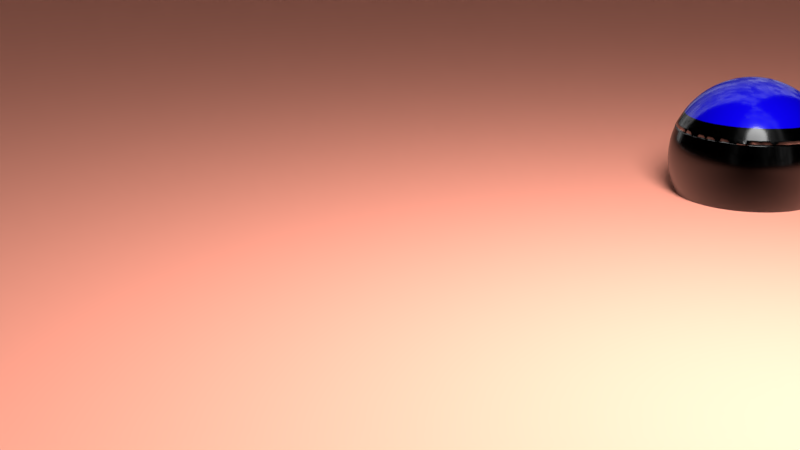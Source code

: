 # Source: drink_glass.blend  (saved by Blender 2.79.0; exported with 4.5.12 LTS)
import bpy
from mathutils import Matrix  # noqa: F401  (used for matrix-valued properties, if any)

bpy.ops.wm.read_factory_settings(use_empty=True)
scene = bpy.context.scene
scene.name = 'Scene'

# ---- collections
col_collection_1 = bpy.data.collections.new('Collection 1'); scene.collection.children.link(col_collection_1)

# ---- materials (node trees are filled in below, after node groups)
mat_material_001 = bpy.data.materials.new('Material.001')
mat_material_001.alpha_threshold = 0.0
mat_material_001.roughness = 0.5
mat_glass = bpy.data.materials.new('glass')
mat_glass.alpha_threshold = 0.0
mat_glass.roughness = 0.5
mat_wine = bpy.data.materials.new('wine')
mat_wine.alpha_threshold = 0.0
mat_wine.roughness = 0.5

# ---- material node trees
mat_material_001.use_nodes = True; mat_material_001.node_tree.nodes.clear()
_N = mat_material_001.node_tree.nodes; _L = mat_material_001.node_tree.links
n0 = _N.new('ShaderNodeOutputMaterial'); n0.name = 'Material Output'; n0.location = (300, 300)
n1 = _N.new('ShaderNodeBsdfDiffuse'); n1.name = 'Diffuse BSDF'; n1.location = (10, 300)
n1.inputs[0].default_value = (0.9216, 0.3392, 0.2437, 1.0)
_L.new(n1.outputs[0], n0.inputs[0])
n0.is_active_output = True
mat_glass.use_nodes = True; mat_glass.node_tree.nodes.clear()
_N = mat_glass.node_tree.nodes; _L = mat_glass.node_tree.links
n0 = _N.new('ShaderNodeOutputMaterial'); n0.name = 'Material Output'; n0.location = (626, 419)
n1 = _N.new('ShaderNodeBsdfDiffuse'); n1.name = 'Diffuse BSDF'; n1.location = (-348, 188)
n1.inputs[0].default_value = (0.0, 0.0, 0.0, 1.0)
n2 = _N.new('ShaderNodeMixShader'); n2.name = 'Mix Shader'; n2.location = (-91, 205)
n3 = _N.new('ShaderNodeBsdfAnisotropic'); n3.name = 'Glossy BSDF'; n3.location = (-348, 67)
n3.distribution = 'GGX'
n3.inputs[1].default_value = 0.1414
n4 = _N.new('ShaderNodeLayerWeight'); n4.name = 'Layer Weight'; n4.location = (-340, 321)
n4.inputs[0].default_value = 0.15
n5 = _N.new('ShaderNodeMixShader'); n5.name = 'Mix Shader.001'; n5.location = (406, 415)
n5.inputs[0].default_value = 0.0
n6 = _N.new('ShaderNodeBsdfGlass'); n6.name = 'Glass BSDF'; n6.location = (295, 193)
n6.distribution = 'BECKMANN'
n6.inputs[1].default_value = 0.1
n6.inputs[2].default_value = 1.45
_L.new(n1.outputs[0], n2.inputs[1])
_L.new(n2.outputs[0], n5.inputs[1])
_L.new(n3.outputs[0], n2.inputs[2])
_L.new(n4.outputs[1], n2.inputs[0])
_L.new(n5.outputs[0], n0.inputs[0])
_L.new(n6.outputs[0], n5.inputs[2])
n0.is_active_output = True
mat_wine.use_nodes = True; mat_wine.node_tree.nodes.clear()
_N = mat_wine.node_tree.nodes; _L = mat_wine.node_tree.links
n0 = _N.new('ShaderNodeOutputMaterial'); n0.name = 'Material Output'; n0.location = (626, 419)
n1 = _N.new('ShaderNodeBsdfDiffuse'); n1.name = 'Diffuse BSDF'; n1.location = (-348, 188)
n1.inputs[0].default_value = (0.001518, 0.0, 0.4508, 1.0)
n2 = _N.new('ShaderNodeMixShader'); n2.name = 'Mix Shader'; n2.location = (-91, 205)
n3 = _N.new('ShaderNodeBsdfAnisotropic'); n3.name = 'Glossy BSDF'; n3.location = (-348, 67)
n3.distribution = 'GGX'
n3.inputs[1].default_value = 0.1414
n4 = _N.new('ShaderNodeLayerWeight'); n4.name = 'Layer Weight'; n4.location = (-340, 321)
n4.inputs[0].default_value = 0.15
n5 = _N.new('ShaderNodeBsdfGlass'); n5.name = 'Glass BSDF'; n5.location = (295, 193)
n5.distribution = 'BECKMANN'
n5.inputs[0].default_value = (0.001518, 0.0, 0.4508, 1.0)
n5.inputs[1].default_value = 0.1
n5.inputs[2].default_value = 1.45
n6 = _N.new('ShaderNodeMixShader'); n6.name = 'Mix Shader.001'; n6.location = (406, 415)
n6.inputs[0].default_value = 0.0
_L.new(n1.outputs[0], n2.inputs[1])
_L.new(n2.outputs[0], n6.inputs[1])
_L.new(n3.outputs[0], n2.inputs[2])
_L.new(n4.outputs[1], n2.inputs[0])
_L.new(n6.outputs[0], n0.inputs[0])
_L.new(n5.outputs[0], n6.inputs[2])
n0.is_active_output = True

# ---- world
world_world = bpy.data.worlds.new('World'); scene.world = world_world
world_world.use_nodes = True; world_world.node_tree.nodes.clear()
_N = world_world.node_tree.nodes; _L = world_world.node_tree.links
n0 = _N.new('ShaderNodeOutputWorld'); n0.name = 'World Output'; n0.location = (300, 300)
n1 = _N.new('ShaderNodeBackground'); n1.name = 'Background'; n1.location = (10, 300)
n2 = _N.new('ShaderNodeTexChecker'); n2.name = 'Checker Texture'; n2.location = (-180, 300)
n2.inputs[2].default_value = (0.0, 0.0, 0.0, 1.0)
n2.inputs[3].default_value = 1.0
n3 = _N.new('ShaderNodeTexBrick'); n3.name = 'Brick Texture'; n3.location = (-380, 200)
n3.inputs[2].default_value = (0.0, 0.0, 0.0, 1.0)
_L.new(n1.outputs[0], n0.inputs[0])
_L.new(n2.outputs[0], n1.inputs[0])
_L.new(n3.outputs[0], n2.inputs[1])
n0.is_active_output = True
world_world.color = (0.05088, 0.05088, 0.05088)
world_world.use_sun_shadow = False
world_world.sun_shadow_jitter_overblur = 0.0
world_world.cycles.sampling_method = 'MANUAL'

# ---- cameras
cam_camera = bpy.data.cameras.new('Camera')
cam_camera.clip_end = 100.0
cam_camera.sensor_width = 32.0
cam_camera.sensor_height = 18.0
cam_camera.ortho_scale = 7.314
cam_camera.dof.focus_distance = 0.0

# ---- lights
light_lamp = bpy.data.lights.new('Lamp', 'POINT')
light_lamp.transmission_factor = 0.0
light_lamp.cutoff_distance = 30.0
light_lamp.energy = 5000.0
light_lamp.shadow_buffer_clip_start = 1.001
light_lamp.shadow_soft_size = 2.0
light_lamp.shadow_maximum_resolution = 0.006
light_lamp.use_absolute_resolution = True

# ---- meshes
me_plane = bpy.data.meshes.new('Plane')
me_plane.from_pydata([(-1.0, -1.0, 0.0), (1.0, -1.0, 0.0), (-1.0, 1.0, 0.0), (1.0, 1.0, 0.0)], [], [(0, 1, 3, 2)])
me_plane.materials.append(mat_material_001)
me_plane.use_remesh_preserve_volume = False
me_plane.use_remesh_preserve_attributes = False
me_plane.use_mirror_vertex_groups = False
me_plane.update()
me_sphere = bpy.data.meshes.new('Sphere')
me_sphere.from_pydata([(0.0, 0.1951, 0.9808), (0.0, 0.3827, 0.9239), (0.0, 0.5556, 0.8315), (0.0, 0.7071, 0.7071), (0.0, 0.8315, 0.5556), (0.0, 0.9239, 0.3827), (0.0, 0.9808, 0.1951), (0.0, 1.0, 7.55e-08), (0.0, 0.9808, -0.1951), (0.0, 0.5556, -0.8315), (0.03806, 0.1913, 0.9808), (0.07466, 0.3753, 0.9239), (0.1084, 0.5449, 0.8315), (0.1379, 0.6935, 0.7071), (0.1622, 0.8155, 0.5556), (0.1802, 0.9061, 0.3827), (0.1913, 0.9619, 0.1951), (0.1951, 0.9808, 7.55e-08), (0.1913, 0.9619, -0.1951), (0.1802, 0.9061, -0.3827), (0.1622, 0.8155, -0.5556), (0.1379, 0.6935, -0.7071), (0.1084, 0.5449, -0.8315), (0.07466, 0.3753, -0.9239), (0.03806, 0.1913, -0.9808), (0.07466, 0.1802, 0.9808), (0.1464, 0.3536, 0.9239), (0.2126, 0.5133, 0.8315), (0.2706, 0.6533, 0.7071), (0.3182, 0.7682, 0.5556), (0.3536, 0.8536, 0.3827), (0.3753, 0.9061, 0.1951), (0.3827, 0.9239, 7.55e-08), (0.3753, 0.9061, -0.1951), (0.3536, 0.8536, -0.3827), (0.3182, 0.7682, -0.5556), (0.2706, 0.6533, -0.7071), (0.2126, 0.5133, -0.8315), (0.1464, 0.3536, -0.9239), (0.07466, 0.1802, -0.9808), (0.1084, 0.1622, 0.9808), (0.2126, 0.3182, 0.9239), (0.3087, 0.4619, 0.8315), (0.3928, 0.5879, 0.7071), (0.4619, 0.6913, 0.5556), (0.5133, 0.7682, 0.3827), (0.5449, 0.8155, 0.1951), (0.5556, 0.8315, 7.55e-08), (0.5449, 0.8155, -0.1951), (0.5133, 0.7682, -0.3827), (0.4619, 0.6913, -0.5556), (0.3928, 0.5879, -0.7071), (0.3087, 0.4619, -0.8315), (0.2126, 0.3182, -0.9239), (0.1084, 0.1622, -0.9808), (0.1379, 0.1379, 0.9808), (0.2706, 0.2706, 0.9239), (0.3928, 0.3928, 0.8315), (0.5, 0.5, 0.7071), (0.5879, 0.5879, 0.5556), (0.6533, 0.6533, 0.3827), (0.6935, 0.6935, 0.1951), (0.7071, 0.7071, 7.55e-08), (0.6935, 0.6935, -0.1951), (0.6533, 0.6533, -0.3827), (0.5879, 0.5879, -0.5556), (0.5, 0.5, -0.7071), (0.3928, 0.3928, -0.8315), (0.2706, 0.2706, -0.9239), (0.1379, 0.1379, -0.9808), (0.1622, 0.1084, 0.9808), (0.3182, 0.2126, 0.9239), (0.4619, 0.3087, 0.8315), (0.5879, 0.3928, 0.7071), (0.6913, 0.4619, 0.5556), (0.7682, 0.5133, 0.3827), (0.8155, 0.5449, 0.1951), (0.8315, 0.5556, 7.55e-08), (0.8155, 0.5449, -0.1951), (0.7682, 0.5133, -0.3827), (0.6913, 0.4619, -0.5556), (0.5879, 0.3928, -0.7071), (0.4619, 0.3087, -0.8315), (0.3182, 0.2126, -0.9239), (0.1622, 0.1084, -0.9808), (0.1802, 0.07466, 0.9808), (0.3536, 0.1464, 0.9239), (0.5133, 0.2126, 0.8315), (0.6533, 0.2706, 0.7071), (0.7682, 0.3182, 0.5556), (0.8536, 0.3536, 0.3827), (0.9061, 0.3753, 0.1951), (0.9239, 0.3827, 7.55e-08), (0.9061, 0.3753, -0.1951), (0.8536, 0.3536, -0.3827), (0.7682, 0.3182, -0.5556), (0.6533, 0.2706, -0.7071), (0.5133, 0.2126, -0.8315), (0.3536, 0.1464, -0.9239), (0.1802, 0.07466, -0.9808), (0.1913, 0.03806, 0.9808), (0.3753, 0.07466, 0.9239), (0.5449, 0.1084, 0.8315), (0.6935, 0.1379, 0.7071), (0.8155, 0.1622, 0.5556), (0.9061, 0.1802, 0.3827), (0.9619, 0.1913, 0.1951), (0.9808, 0.1951, 7.55e-08), (0.9619, 0.1913, -0.1951), (0.9061, 0.1802, -0.3827), (0.8155, 0.1622, -0.5556), (0.6935, 0.1379, -0.7071), (0.5449, 0.1084, -0.8315), (0.3753, 0.07466, -0.9239), (0.1913, 0.03806, -0.9808), (0.1951, -3.266e-07, 0.9808), (0.3827, -3.192e-07, 0.9239), (0.5556, -3.117e-07, 0.8315), (0.7071, -3.192e-07, 0.7071), (0.8315, -3.341e-07, 0.5556), (0.9239, -2.745e-07, 0.3827), (0.9808, -3.937e-07, 0.1951), (1.0, -3.788e-07, 7.55e-08), (0.9808, -3.937e-07, -0.1951), (0.9239, -2.298e-07, -0.3827), (0.8315, -3.341e-07, -0.5556), (0.7071, -3.192e-07, -0.7071), (0.5556, -3.415e-07, -0.8315), (0.3827, -3.043e-07, -0.9239), (0.1951, -3.08e-07, -0.9808), (0.1913, -0.03806, 0.9808), (0.3753, -0.07466, 0.9239), (0.5449, -0.1084, 0.8315), (0.6935, -0.138, 0.7071), (0.8155, -0.1622, 0.5556), (0.9061, -0.1802, 0.3827), (0.9619, -0.1913, 0.1951), (0.9808, -0.1951, 7.55e-08), (0.9619, -0.1913, -0.1951), (0.9061, -0.1802, -0.3827), (0.8155, -0.1622, -0.5556), (0.6935, -0.138, -0.7071), (0.5449, -0.1084, -0.8315), (0.3753, -0.07466, -0.9239), (0.1913, -0.03806, -0.9808), (0.1802, -0.07466, 0.9808), (0.3536, -0.1464, 0.9239), (0.5133, -0.2126, 0.8315), (0.6533, -0.2706, 0.7071), (0.7682, -0.3182, 0.5556), (0.8536, -0.3536, 0.3827), (0.9061, -0.3753, 0.1951), (0.9239, -0.3827, 7.55e-08), (0.9061, -0.3753, -0.1951), (0.8536, -0.3536, -0.3827), (0.7682, -0.3182, -0.5556), (0.6533, -0.2706, -0.7071), (0.5133, -0.2126, -0.8315), (0.3536, -0.1464, -0.9239), (0.1802, -0.07466, -0.9808), (0.1622, -0.1084, 0.9808), (0.3182, -0.2126, 0.9239), (0.4619, -0.3087, 0.8315), (0.5879, -0.3928, 0.7071), (0.6913, -0.4619, 0.5556), (0.7682, -0.5133, 0.3827), (0.8155, -0.5449, 0.1951), (0.8315, -0.5556, 7.55e-08), (0.8155, -0.5449, -0.1951), (0.7682, -0.5133, -0.3827), (0.6913, -0.4619, -0.5556), (0.5879, -0.3928, -0.7071), (0.4619, -0.3087, -0.8315), (0.3182, -0.2126, -0.9239), (0.1622, -0.1084, -0.9808), (0.1379, -0.138, 0.9808), (0.2706, -0.2706, 0.9239), (0.3928, -0.3928, 0.8315), (0.5, -0.5, 0.7071), (0.5879, -0.5879, 0.5556), (0.6533, -0.6533, 0.3827), (0.6935, -0.6935, 0.1951), (0.7071, -0.7071, 7.55e-08), (0.6935, -0.6935, -0.1951), (0.6533, -0.6533, -0.3827), (0.5879, -0.5879, -0.5556), (0.5, -0.5, -0.7071), (0.3928, -0.3928, -0.8315), (0.2706, -0.2706, -0.9239), (0.1379, -0.138, -0.9808), (0.1084, -0.1622, 0.9808), (0.2126, -0.3182, 0.9239), (0.3087, -0.4619, 0.8315), (0.3928, -0.5879, 0.7071), (0.4619, -0.6913, 0.5556), (0.5133, -0.7682, 0.3827), (0.5449, -0.8155, 0.1951), (0.5556, -0.8315, 7.55e-08), (0.5449, -0.8155, -0.1951), (0.5133, -0.7682, -0.3827), (0.4619, -0.6913, -0.5556), (0.3928, -0.5879, -0.7071), (0.3087, -0.4619, -0.8315), (0.2126, -0.3182, -0.9239), (0.1084, -0.1622, -0.9808), (0.03806, 0.1913, -0.9808), (0.07466, -0.1802, 0.9808), (0.1464, -0.3536, 0.9239), (0.2126, -0.5133, 0.8315), (0.2706, -0.6533, 0.7071), (0.3182, -0.7682, 0.5556), (0.3536, -0.8536, 0.3827), (0.3753, -0.9061, 0.1951), (0.3827, -0.9239, 7.55e-08), (0.3753, -0.9061, -0.1951), (0.3536, -0.8536, -0.3827), (0.3182, -0.7682, -0.5556), (0.2706, -0.6533, -0.7071), (0.2126, -0.5133, -0.8315), (0.1464, -0.3536, -0.9239), (0.07466, -0.1802, -0.9808), (0.03806, -0.1913, 0.9808), (0.07466, -0.3753, 0.9239), (0.1084, -0.5449, 0.8315), (0.1379, -0.6935, 0.7071), (0.1622, -0.8155, 0.5556), (0.1802, -0.9061, 0.3827), (0.1913, -0.9619, 0.1951), (0.1951, -0.9808, 7.55e-08), (0.1913, -0.9619, -0.1951), (0.1802, -0.9061, -0.3827), (0.1622, -0.8155, -0.5556), (0.1379, -0.6935, -0.7071), (0.1084, -0.5449, -0.8315), (0.07466, -0.3753, -0.9239), (0.03806, -0.1913, -0.9808), (-7.212e-09, -0.1951, 0.9808), (4.122e-08, -0.3827, 0.9239), (2.632e-08, -0.5556, 0.8315), (-2.584e-08, -0.7071, 0.7071), (-8.544e-08, -0.8315, 0.5556), (6.357e-08, -0.9239, 0.3827), (-8.544e-08, -0.9808, 0.1951), (-1.003e-07, -1.0, 7.55e-08), (-8.544e-08, -0.9808, -0.1951), (6.357e-08, -0.9239, -0.3827), (-8.544e-08, -0.8315, -0.5556), (-2.584e-08, -0.7071, -0.7071), (-1.094e-08, -0.5556, -0.8315), (3.964e-09, -0.3827, -0.9239), (3.964e-09, -0.1951, -0.9808), (-0.03806, -0.1913, 0.9808), (-0.07466, -0.3753, 0.9239), (-0.1084, -0.5449, 0.8315), (-0.1379, -0.6935, 0.7071), (-0.1622, -0.8155, 0.5556), (-0.1802, -0.9061, 0.3827), (-0.1913, -0.9619, 0.1951), (-0.1951, -0.9808, 7.55e-08), (-0.1913, -0.9619, -0.1951), (-0.1802, -0.9061, -0.3827), (-0.1622, -0.8155, -0.5556), (-0.1379, -0.6935, -0.7071), (-0.1084, -0.5449, -0.8315), (-0.07466, -0.3753, -0.9239), (-0.03806, -0.1913, -0.9808), (-0.07466, -0.1802, 0.9808), (-0.1464, -0.3536, 0.9239), (-0.2126, -0.5133, 0.8315), (-0.2706, -0.6533, 0.7071), (-0.3182, -0.7682, 0.5556), (-0.3536, -0.8536, 0.3827), (-0.3753, -0.9061, 0.1951), (-0.3827, -0.9239, 7.55e-08), (-0.3753, -0.9061, -0.1951), (-0.3536, -0.8536, -0.3827), (-0.3182, -0.7682, -0.5556), (-0.2706, -0.6533, -0.7071), (-0.2126, -0.5133, -0.8315), (-0.1464, -0.3536, -0.9239), (-0.07466, -0.1802, -0.9808), (-0.1084, -0.1622, 0.9808), (-0.2126, -0.3182, 0.9239), (-0.3087, -0.4619, 0.8315), (-0.3928, -0.5879, 0.7071), (-0.4619, -0.6913, 0.5556), (-0.5133, -0.7682, 0.3827), (-0.5449, -0.8155, 0.1951), (-0.5556, -0.8315, 7.55e-08), (-0.5449, -0.8155, -0.1951), (-0.5133, -0.7682, -0.3827), (-0.4619, -0.6913, -0.5556), (-0.3928, -0.5879, -0.7071), (-0.3087, -0.4619, -0.8315), (-0.2126, -0.3182, -0.9239), (-0.1084, -0.1622, -0.9808), (-2.304e-07, -5.562e-07, 1.0), (-0.1379, -0.138, 0.9808), (-0.2706, -0.2706, 0.9239), (-0.3928, -0.3928, 0.8315), (-0.5, -0.5, 0.7071), (-0.5879, -0.5879, 0.5556), (-0.6533, -0.6533, 0.3827), (-0.6935, -0.6935, 0.1951), (-0.7071, -0.7071, 7.55e-08), (-0.6935, -0.6935, -0.1951), (-0.6533, -0.6533, -0.3827), (-0.5879, -0.5879, -0.5556), (-0.5, -0.5, -0.7071), (-0.3928, -0.3928, -0.8315), (-0.2706, -0.2706, -0.9239), (-0.1379, -0.1379, -0.9808), (-0.1622, -0.1084, 0.9808), (-0.3182, -0.2126, 0.9239), (-0.4619, -0.3087, 0.8315), (-0.5879, -0.3928, 0.7071), (-0.6913, -0.4619, 0.5556), (-0.7682, -0.5133, 0.3827), (-0.8155, -0.5449, 0.1951), (-0.8315, -0.5556, 7.55e-08), (-0.8155, -0.5449, -0.1951), (-0.7682, -0.5133, -0.3827), (-0.6913, -0.4619, -0.5556), (-0.5879, -0.3928, -0.7071), (-0.4619, -0.3087, -0.8315), (-0.3182, -0.2126, -0.9239), (-0.1622, -0.1084, -0.9808), (-0.1802, -0.07466, 0.9808), (-0.3536, -0.1464, 0.9239), (-0.5133, -0.2126, 0.8315), (-0.6533, -0.2706, 0.7071), (-0.7682, -0.3182, 0.5556), (-0.8536, -0.3536, 0.3827), (-0.9061, -0.3753, 0.1951), (-0.9239, -0.3827, 7.55e-08), (-0.9061, -0.3753, -0.1951), (-0.8536, -0.3536, -0.3827), (-0.7682, -0.3182, -0.5556), (-0.6533, -0.2706, -0.7071), (-0.5133, -0.2126, -0.8315), (-0.3536, -0.1464, -0.9239), (-0.1802, -0.07466, -0.9808), (-0.1913, -0.03806, 0.9808), (-0.3753, -0.07466, 0.9239), (-0.5449, -0.1084, 0.8315), (-0.6935, -0.1379, 0.7071), (-0.8155, -0.1622, 0.5556), (-0.9061, -0.1802, 0.3827), (-0.9619, -0.1913, 0.1951), (-0.9808, -0.1951, 7.55e-08), (-0.9619, -0.1913, -0.1951), (-0.9061, -0.1802, -0.3827), (-0.8155, -0.1622, -0.5556), (-0.6935, -0.1379, -0.7071), (-0.5449, -0.1084, -0.8315), (-0.3753, -0.07466, -0.9239), (-0.1913, -0.03806, -0.9808), (-0.1951, -3.117e-07, 0.9808), (-0.3827, -2.819e-07, 0.9239), (-0.5556, -2.819e-07, 0.8315), (-0.7071, -1.851e-07, 0.7071), (-0.8315, -1.404e-07, 0.5556), (-0.9239, -3.192e-07, 0.3827), (-0.9808, -9.567e-08, 0.1951), (-1.0, -1.404e-07, 7.55e-08), (-0.9808, -9.567e-08, -0.1951), (-0.9239, -3.192e-07, -0.3827), (-0.8315, -1.404e-07, -0.5556), (-0.7071, -1.851e-07, -0.7071), (-0.5556, -2.596e-07, -0.8315), (-0.3827, -2.521e-07, -0.9239), (-0.1951, -3.155e-07, -0.9808), (-0.1913, 0.03806, 0.9808), (-0.3753, 0.07466, 0.9239), (-0.5449, 0.1084, 0.8315), (-0.6935, 0.1379, 0.7071), (-0.8155, 0.1622, 0.5556), (-0.9061, 0.1802, 0.3827), (-0.9619, 0.1913, 0.1951), (-0.9808, 0.1951, 7.55e-08), (-0.9619, 0.1913, -0.1951), (-0.9061, 0.1802, -0.3827), (-0.8155, 0.1622, -0.5556), (-0.6935, 0.1379, -0.7071), (-0.5449, 0.1084, -0.8315), (-0.3753, 0.07466, -0.9239), (-0.1913, 0.03806, -0.9808), (-0.1802, 0.07466, 0.9808), (-0.3536, 0.1464, 0.9239), (-0.5133, 0.2126, 0.8315), (-0.6533, 0.2706, 0.7071), (-0.7682, 0.3182, 0.5556), (-0.8536, 0.3536, 0.3827), (-0.9061, 0.3753, 0.1951), (-0.9239, 0.3827, 7.55e-08), (-0.9061, 0.3753, -0.1951), (-0.8536, 0.3536, -0.3827), (-0.7682, 0.3182, -0.5556), (-0.6533, 0.2706, -0.7071), (-0.5133, 0.2126, -0.8315), (-0.3536, 0.1464, -0.9239), (-0.1802, 0.07466, -0.9808), (-0.1622, 0.1084, 0.9808), (-0.3182, 0.2126, 0.9239), (-0.4619, 0.3087, 0.8315), (-0.5879, 0.3928, 0.7071), (-0.6913, 0.4619, 0.5556), (-0.7682, 0.5133, 0.3827), (-0.8155, 0.5449, 0.1951), (-0.8315, 0.5556, 7.55e-08), (-0.8155, 0.5449, -0.1951), (-0.7682, 0.5133, -0.3827), (-0.6913, 0.4619, -0.5556), (-0.5879, 0.3928, -0.7071), (-0.4619, 0.3087, -0.8315), (-0.3182, 0.2126, -0.9239), (-0.1622, 0.1084, -0.9808), (-0.1379, 0.1379, 0.9808), (-0.2706, 0.2706, 0.9239), (-0.3928, 0.3928, 0.8315), (-0.5, 0.5, 0.7071), (-0.5879, 0.5879, 0.5556), (-0.6533, 0.6533, 0.3827), (-0.6935, 0.6935, 0.1951), (-0.7071, 0.7071, 7.55e-08), (-0.6935, 0.6935, -0.1951), (-0.6533, 0.6533, -0.3827), (-0.5879, 0.5879, -0.5556), (-0.5, 0.5, -0.7071), (-0.3928, 0.3928, -0.8315), (-0.2706, 0.2706, -0.9239), (-0.1379, 0.1379, -0.9808), (-0.1084, 0.1622, 0.9808), (-0.2126, 0.3182, 0.9239), (-0.3087, 0.4619, 0.8315), (-0.3928, 0.5879, 0.7071), (-0.4619, 0.6913, 0.5556), (-0.5133, 0.7682, 0.3827), (-0.5449, 0.8155, 0.1951), (-0.5556, 0.8315, 7.55e-08), (-0.5449, 0.8155, -0.1951), (-0.5133, 0.7682, -0.3827), (-0.4619, 0.6913, -0.5556), (-0.3928, 0.5879, -0.7071), (-0.3087, 0.4619, -0.8315), (-0.2126, 0.3182, -0.9239), (-0.1084, 0.1622, -0.9808), (-0.07466, 0.1802, 0.9808), (-0.1464, 0.3536, 0.9239), (-0.2126, 0.5133, 0.8315), (-0.2706, 0.6533, 0.7071), (-0.3182, 0.7682, 0.5556), (-0.3536, 0.8536, 0.3827), (-0.3753, 0.9061, 0.1951), (-0.3827, 0.9239, 7.55e-08), (-0.3753, 0.9061, -0.1951), (-0.3536, 0.8536, -0.3827), (-0.3182, 0.7682, -0.5556), (-0.2706, 0.6533, -0.7071), (-0.2126, 0.5133, -0.8315), (-0.1464, 0.3536, -0.9239), (-0.07466, 0.1802, -0.9808), (-0.03806, 0.1913, 0.9808), (-0.07466, 0.3753, 0.9239), (-0.1084, 0.5449, 0.8315), (-0.1379, 0.6935, 0.7071), (-0.1622, 0.8155, 0.5556), (-0.1802, 0.9061, 0.3827), (-0.1913, 0.9619, 0.1951), (-0.1951, 0.9808, 7.55e-08), (-0.1913, 0.9619, -0.1951), (-0.1802, 0.9061, -0.3827), (-0.1622, 0.8155, -0.5556), (-0.1379, 0.6935, -0.7071), (-0.1084, 0.5449, -0.8315), (-0.07466, 0.3753, -0.9239), (-0.03806, 0.1913, -0.9808), (6.357e-08, 0.9239, -0.3827), (2.722e-07, 0.8315, -0.5556), (1.53e-07, 0.7071, -0.7071), (7.847e-08, 0.3827, -0.9239), (1.514e-08, 0.1951, -0.9808), (0.03806, 0.1913, -0.9808), (0.07466, 0.1802, -0.9808), (0.1084, 0.1622, -0.9808), (0.1379, 0.1379, -0.9808), (0.1622, 0.1084, -0.9808), (0.1802, 0.07466, -0.9808), (0.1913, 0.03806, -0.9808), (0.1951, -3.08e-07, -0.9808), (0.1913, -0.03806, -0.9808), (0.1802, -0.07466, -0.9808), (0.1622, -0.1084, -0.9808), (0.1379, -0.138, -0.9808), (0.1084, -0.1622, -0.9808), (0.03806, 0.1913, -0.9808), (0.07466, -0.1802, -0.9808), (0.03806, -0.1913, -0.9808), (3.964e-09, -0.1951, -0.9808), (-0.03806, -0.1913, -0.9808), (-0.07466, -0.1802, -0.9808), (-0.1084, -0.1622, -0.9808), (-0.1379, -0.1379, -0.9808), (-0.1622, -0.1084, -0.9808), (-0.1802, -0.07466, -0.9808), (-0.1913, -0.03806, -0.9808), (-0.1951, -3.155e-07, -0.9808), (-0.1913, 0.03806, -0.9808), (-0.1802, 0.07466, -0.9808), (-0.1622, 0.1084, -0.9808), (-0.1379, 0.1379, -0.9808), (-0.1084, 0.1622, -0.9808), (-0.07466, 0.1802, -0.9808), (-0.03806, 0.1913, -0.9808), (1.514e-08, 0.1951, -0.9808), (0.07466, 0.1802, -0.9808), (0.1084, 0.1622, -0.9808), (0.1379, 0.1379, -0.9808), (0.1622, 0.1084, -0.9808), (0.1802, 0.07466, -0.9808), (0.1913, 0.03806, -0.9808), (0.1951, -3.08e-07, -0.9808), (0.1913, -0.03806, -0.9808), (0.1802, -0.07466, -0.9808), (0.1622, -0.1084, -0.9808), (0.1379, -0.138, -0.9808), (0.1084, -0.1622, -0.9808), (0.03806, 0.1913, -0.9808), (0.07466, -0.1802, -0.9808), (0.03806, -0.1913, -0.9808), (3.964e-09, -0.1951, -0.9808), (-0.03806, -0.1913, -0.9808), (-0.07466, -0.1802, -0.9808), (-0.1084, -0.1622, -0.9808), (-0.1379, -0.1379, -0.9808), (-0.1622, -0.1084, -0.9808), (-0.1802, -0.07466, -0.9808), (-0.1913, -0.03806, -0.9808), (-0.1951, -3.155e-07, -0.9808), (-0.1913, 0.03806, -0.9808), (-0.1802, 0.07466, -0.9808), (-0.1622, 0.1084, -0.9808), (-0.1379, 0.1379, -0.9808), (-0.1084, 0.1622, -0.9808), (-0.07466, 0.1802, -0.9808), (-0.03806, 0.1913, -0.9808), (1.514e-08, 0.1951, -0.9808), (0.07466, 0.1802, -0.9808), (0.1084, 0.1622, -0.9808), (0.1379, 0.1379, -0.9808), (0.1622, 0.1084, -0.9808), (0.1802, 0.07466, -0.9808), (0.1913, 0.03806, -0.9808), (0.1951, -3.08e-07, -0.9808), (0.1913, -0.03806, -0.9808), (0.1802, -0.07466, -0.9808), (0.1622, -0.1084, -0.9808), (0.1379, -0.138, -0.9808), (0.1084, -0.1622, -0.9808), (0.03806, 0.1913, -0.9808), (0.07466, -0.1802, -0.9808), (0.03806, -0.1913, -0.9808), (3.964e-09, -0.1951, -0.9808), (-0.03806, -0.1913, -0.9808), (-0.07466, -0.1802, -0.9808), (-0.1084, -0.1622, -0.9808), (-0.1379, -0.1379, -0.9808), (-0.1622, -0.1084, -0.9808), (-0.1802, -0.07466, -0.9808), (-0.1913, -0.03806, -0.9808), (-0.1951, -3.155e-07, -0.9808), (-0.1913, 0.03806, -0.9808), (-0.1802, 0.07466, -0.9808), (-0.1622, 0.1084, -0.9808), (-0.1379, 0.1379, -0.9808), (-0.1084, 0.1622, -0.9808), (-0.07466, 0.1802, -0.9808), (-0.03806, 0.1913, -0.9808), (1.514e-08, 0.1951, -0.9808), (0.07466, 0.1802, -0.9808), (0.1084, 0.1622, -0.9808), (0.1379, 0.1379, -0.9808), (0.1622, 0.1084, -0.9808), (0.1802, 0.07466, -0.9808), (0.1913, 0.03806, -0.9808), (0.1951, -3.08e-07, -0.9808), (0.1913, -0.03806, -0.9808), (0.1802, -0.07466, -0.9808), (0.1622, -0.1084, -0.9808), (0.1379, -0.138, -0.9808), (0.1084, -0.1622, -0.9808), (0.03806, 0.1913, -0.9808), (0.07466, -0.1802, -0.9808), (0.03806, -0.1913, -0.9808), (3.964e-09, -0.1951, -0.9808), (-0.03806, -0.1913, -0.9808), (-0.07466, -0.1802, -0.9808), (-0.1084, -0.1622, -0.9808), (-0.1379, -0.1379, -0.9808), (-0.1622, -0.1084, -0.9808), (-0.1802, -0.07466, -0.9808), (-0.1913, -0.03806, -0.9808), (-0.1951, -3.155e-07, -0.9808), (-0.1913, 0.03806, -0.9808), (-0.1802, 0.07466, -0.9808), (-0.1622, 0.1084, -0.9808), (-0.1379, 0.1379, -0.9808), (-0.1084, 0.1622, -0.9808), (-0.07466, 0.1802, -0.9808), (-0.03806, 0.1913, -0.9808), (1.514e-08, 0.1951, -0.9808), (0.07466, 0.1802, -0.9808), (0.1084, 0.1622, -0.9808), (0.1379, 0.1379, -0.9808), (0.1622, 0.1084, -0.9808), (0.1802, 0.07466, -0.9808), (0.1913, 0.03806, -0.9808), (0.1951, -3.08e-07, -0.9808), (0.1913, -0.03806, -0.9808), (0.1802, -0.07466, -0.9808), (0.1622, -0.1084, -0.9808), (0.1379, -0.138, -0.9808), (0.1084, -0.1622, -0.9808), (0.03806, 0.1913, -0.9808), (0.07466, -0.1802, -0.9808), (0.03806, -0.1913, -0.9808), (3.964e-09, -0.1951, -0.9808), (-0.03806, -0.1913, -0.9808), (-0.07466, -0.1802, -0.9808), (-0.1084, -0.1622, -0.9808), (-0.1379, -0.1379, -0.9808), (-0.1622, -0.1084, -0.9808), (-0.1802, -0.07466, -0.9808), (-0.1913, -0.03806, -0.9808), (-0.1951, -3.155e-07, -0.9808), (-0.1913, 0.03806, -0.9808), (-0.1802, 0.07466, -0.9808), (-0.1622, 0.1084, -0.9808), (-0.1379, 0.1379, -0.9808), (-0.1084, 0.1622, -0.9808), (-0.07466, 0.1802, -0.9808), (-0.03806, 0.1913, -0.9808), (1.514e-08, 0.1951, -0.9808), (0.07466, 0.1802, -0.9808), (0.1084, 0.1622, -0.9808), (0.1379, 0.1379, -0.9808), (0.1622, 0.1084, -0.9808), (0.1802, 0.07466, -0.9808), (0.1913, 0.03806, -0.9808), (0.1951, -3.08e-07, -0.9808), (0.1913, -0.03806, -0.9808), (0.1802, -0.07466, -0.9808), (0.1622, -0.1084, -0.9808), (0.1379, -0.138, -0.9808), (0.1084, -0.1622, -0.9808), (0.0, 0.9239, 0.3827), (0.07466, -0.1802, -0.9808), (0.03806, -0.1913, -0.9808), (3.964e-09, -0.1951, -0.9808), (-0.03806, -0.1913, -0.9808), (-0.07466, -0.1802, -0.9808), (-0.1084, -0.1622, -0.9808), (-0.1379, -0.1379, -0.9808), (-0.1622, -0.1084, -0.9808), (-0.1802, -0.07466, -0.9808), (-0.1913, -0.03806, -0.9808), (-0.1951, -3.155e-07, -0.9808), (-0.1913, 0.03806, -0.9808), (-0.1802, 0.07466, -0.9808), (-0.1622, 0.1084, -0.9808), (-0.1379, 0.1379, -0.9808), (-0.1084, 0.1622, -0.9808), (-0.07466, 0.1802, -0.9808), (-0.03806, 0.1913, -0.9808), (1.514e-08, 0.1951, -0.9808), (0.07466, 0.1802, -0.9808), (0.1084, 0.1622, -0.9808), (0.1379, 0.1379, -0.9808), (0.1622, 0.1084, -0.9808), (0.1802, 0.07466, -0.9808), (0.1913, 0.03806, -0.9808), (0.1951, -3.08e-07, -0.9808), (0.1913, -0.03806, -0.9808), (0.1802, -0.07466, -0.9808), (0.1622, -0.1084, -0.9808), (0.1379, -0.138, -0.9808), (0.1084, -0.1622, -0.9808), (0.0, -3.258e-07, -1.0), (0.07466, -0.1802, -0.9808), (0.03806, -0.1913, -0.9808), (3.964e-09, -0.1951, -0.9808), (-0.03806, -0.1913, -0.9808), (-0.07466, -0.1802, -0.9808), (-0.1084, -0.1622, -0.9808), (-0.1379, -0.1379, -0.9808), (-0.1622, -0.1084, -0.9808), (-0.1802, -0.07466, -0.9808), (-0.1913, -0.03806, -0.9808), (-0.1951, -3.155e-07, -0.9808), (-0.1913, 0.03806, -0.9808), (-0.1802, 0.07466, -0.9808), (-0.1622, 0.1084, -0.9808), (-0.1379, 0.1379, -0.9808), (-0.1084, 0.1622, -0.9808), (-0.07466, 0.1802, -0.9808), (-0.03806, 0.1913, -0.9808), (1.514e-08, 0.1951, -0.9808), (0.1802, 0.9061, 0.3827), (0.3536, 0.8536, 0.3827), (0.5133, 0.7682, 0.3827), (0.6533, 0.6533, 0.3827), (0.7682, 0.5133, 0.3827), (0.8536, 0.3536, 0.3827), (0.9061, 0.1802, 0.3827), (0.9239, -2.745e-07, 0.3827), (0.9061, -0.1802, 0.3827), (0.8536, -0.3536, 0.3827), (0.7682, -0.5133, 0.3827), (0.6533, -0.6533, 0.3827), (0.5133, -0.7682, 0.3827), (0.3536, -0.8536, 0.3827), (0.1802, -0.9061, 0.3827), (6.357e-08, -0.9239, 0.3827), (-0.1802, -0.9061, 0.3827), (-0.3536, -0.8536, 0.3827), (-0.5133, -0.7682, 0.3827), (-0.6533, -0.6533, 0.3827), (-0.7682, -0.5133, 0.3827), (-0.8536, -0.3536, 0.3827), (-0.9061, -0.1802, 0.3827), (-0.9239, -3.192e-07, 0.3827), (-0.9061, 0.1802, 0.3827), (-0.8536, 0.3536, 0.3827), (-0.7682, 0.5133, 0.3827), (-0.6533, 0.6533, 0.3827), (-0.5133, 0.7682, 0.3827), (-0.3536, 0.8536, 0.3827), (-0.1802, 0.9061, 0.3827), (0.0, 0.9239, 0.3827), (0.1802, 0.9061, 0.3827), (0.3536, 0.8536, 0.3827), (0.5133, 0.7682, 0.3827), (0.6533, 0.6533, 0.3827), (0.7682, 0.5133, 0.3827), (0.8536, 0.3536, 0.3827), (0.9061, 0.1802, 0.3827), (0.9239, -2.745e-07, 0.3827), (0.9061, -0.1802, 0.3827), (0.8536, -0.3536, 0.3827), (0.7682, -0.5133, 0.3827), (0.6533, -0.6533, 0.3827), (0.5133, -0.7682, 0.3827), (0.3536, -0.8536, 0.3827), (0.1802, -0.9061, 0.3827), (6.357e-08, -0.9239, 0.3827), (-0.1802, -0.9061, 0.3827), (-0.3536, -0.8536, 0.3827), (-0.5133, -0.7682, 0.3827), (-0.6533, -0.6533, 0.3827), (-0.7682, -0.5133, 0.3827), (-0.8536, -0.3536, 0.3827), (-0.9061, -0.1802, 0.3827), (-0.9239, -3.192e-07, 0.3827), (-0.9061, 0.1802, 0.3827), (-0.8536, 0.3536, 0.3827), (-0.7682, 0.5133, 0.3827), (-0.6533, 0.6533, 0.3827), (-0.5133, 0.7682, 0.3827), (-0.3536, 0.8536, 0.3827), (-0.1802, 0.9061, 0.3827), (0.0, 0.9523, 0.2889), (0.1858, 0.934, 0.2889), (0.3644, 0.8798, 0.2889), (0.5291, 0.7918, 0.2889), (0.6734, 0.6734, 0.2889), (0.7918, 0.5291, 0.2889), (0.8798, 0.3644, 0.2889), (0.934, 0.1858, 0.2889), (0.9523, -3.341e-07, 0.2889), (0.934, -0.1858, 0.2889), (0.8798, -0.3644, 0.2889), (0.7918, -0.5291, 0.2889), (0.6734, -0.6734, 0.2889), (0.5291, -0.7918, 0.2889), (0.3644, -0.8798, 0.2889), (0.1858, -0.934, 0.2889), (-1.094e-08, -0.9523, 0.2889), (-0.1858, -0.934, 0.2889), (-0.3644, -0.8798, 0.2889), (-0.5291, -0.7918, 0.2889), (-0.6734, -0.6734, 0.2889), (-0.7918, -0.5291, 0.2889), (-0.8798, -0.3644, 0.2889), (-0.934, -0.1858, 0.2889), (-0.9523, -2.074e-07, 0.2889), (-0.934, 0.1858, 0.2889), (-0.8798, 0.3644, 0.2889), (-0.7918, 0.5291, 0.2889), (-0.6734, 0.6734, 0.2889), (-0.5291, 0.7918, 0.2889), (-0.3644, 0.8798, 0.2889), (-0.1858, 0.934, 0.2889)], [], [(479, 478, 20, 21), (4, 14, 13, 3), (9, 479, 21, 22), (5, 15, 14, 4), (480, 9, 22, 23), (770, 5, 15, 771), (481, 480, 23, 24), (7, 6, 16, 17), (0, 10, 296), (114, 129, 489, 488), (8, 7, 17, 18), (1, 11, 10, 0), (477, 8, 18, 19), (2, 12, 11, 1), (478, 477, 19, 20), (3, 13, 12, 2), (20, 19, 34, 35), (13, 28, 27, 12), (21, 20, 35, 36), (14, 29, 28, 13), (22, 21, 36, 37), (15, 30, 29, 14), (23, 22, 37, 38), (771, 15, 30, 772), (24, 23, 38, 39), (17, 16, 31, 32), (10, 25, 296), (280, 295, 501, 500), (18, 17, 32, 33), (11, 26, 25, 10), (19, 18, 33, 34), (12, 27, 26, 11), (39, 38, 53, 54), (32, 31, 46, 47), (25, 40, 296), (326, 341, 504, 503), (33, 32, 47, 48), (26, 41, 40, 25), (34, 33, 48, 49), (27, 42, 41, 26), (35, 34, 49, 50), (28, 43, 42, 27), (36, 35, 50, 51), (29, 44, 43, 28), (37, 36, 51, 52), (30, 45, 44, 29), (38, 37, 52, 53), (772, 30, 45, 773), (43, 58, 57, 42), (51, 50, 65, 66), (44, 59, 58, 43), (52, 51, 66, 67), (45, 60, 59, 44), (53, 52, 67, 68), (773, 45, 60, 774), (54, 53, 68, 69), (47, 46, 61, 62), (40, 55, 296), (401, 416, 509, 508), (48, 47, 62, 63), (41, 56, 55, 40), (49, 48, 63, 64), (42, 57, 56, 41), (50, 49, 64, 65), (62, 61, 76, 77), (55, 70, 296), (476, 481, 514, 513), (63, 62, 77, 78), (56, 71, 70, 55), (64, 63, 78, 79), (57, 72, 71, 56), (65, 64, 79, 80), (58, 73, 72, 57), (66, 65, 80, 81), (59, 74, 73, 58), (67, 66, 81, 82), (60, 75, 74, 59), (68, 67, 82, 83), (774, 60, 75, 775), (69, 68, 83, 84), (81, 80, 95, 96), (74, 89, 88, 73), (82, 81, 96, 97), (75, 90, 89, 74), (83, 82, 97, 98), (775, 75, 90, 776), (84, 83, 98, 99), (77, 76, 91, 92), (70, 85, 296), (159, 174, 492, 491), (78, 77, 92, 93), (71, 86, 85, 70), (79, 78, 93, 94), (72, 87, 86, 71), (80, 79, 94, 95), (73, 88, 87, 72), (85, 100, 296), (235, 250, 498, 497), (93, 92, 107, 108), (86, 101, 100, 85), (94, 93, 108, 109), (87, 102, 101, 86), (95, 94, 109, 110), (88, 103, 102, 87), (96, 95, 110, 111), (89, 104, 103, 88), (97, 96, 111, 112), (90, 105, 104, 89), (98, 97, 112, 113), (776, 90, 105, 777), (99, 98, 113, 114), (92, 91, 106, 107), (104, 119, 118, 103), (112, 111, 126, 127), (105, 120, 119, 104), (113, 112, 127, 128), (777, 105, 120, 778), (114, 113, 128, 129), (107, 106, 121, 122), (100, 115, 296), (481, 24, 482, 514), (108, 107, 122, 123), (101, 116, 115, 100), (109, 108, 123, 124), (102, 117, 116, 101), (110, 109, 124, 125), (103, 118, 117, 102), (111, 110, 125, 126), (123, 122, 137, 138), (116, 131, 130, 115), (124, 123, 138, 139), (117, 132, 131, 116), (125, 124, 139, 140), (118, 133, 132, 117), (126, 125, 140, 141), (119, 134, 133, 118), (127, 126, 141, 142), (120, 135, 134, 119), (128, 127, 142, 143), (778, 120, 135, 779), (129, 128, 143, 144), (122, 121, 136, 137), (115, 130, 296), (446, 461, 512, 511), (142, 141, 156, 157), (135, 150, 149, 134), (143, 142, 157, 158), (779, 135, 150, 780), (144, 143, 158, 159), (137, 136, 151, 152), (130, 145, 296), (84, 99, 487, 486), (138, 137, 152, 153), (131, 146, 145, 130), (139, 138, 153, 154), (132, 147, 146, 131), (140, 139, 154, 155), (133, 148, 147, 132), (141, 140, 155, 156), (134, 149, 148, 133), (154, 153, 168, 169), (147, 162, 161, 146), (155, 154, 169, 170), (148, 163, 162, 147), (156, 155, 170, 171), (149, 164, 163, 148), (157, 156, 171, 172), (150, 165, 164, 149), (158, 157, 172, 173), (780, 150, 165, 781), (159, 158, 173, 174), (152, 151, 166, 167), (145, 160, 296), (371, 386, 507, 506), (153, 152, 167, 168), (146, 161, 160, 145), (173, 172, 187, 188), (781, 165, 180, 782), (174, 173, 188, 189), (167, 166, 181, 182), (160, 175, 296), (250, 265, 499, 498), (168, 167, 182, 183), (161, 176, 175, 160), (169, 168, 183, 184), (162, 177, 176, 161), (170, 169, 184, 185), (163, 178, 177, 162), (171, 170, 185, 186), (164, 179, 178, 163), (172, 171, 186, 187), (165, 180, 179, 164), (177, 192, 191, 176), (185, 184, 199, 200), (178, 193, 192, 177), (186, 185, 200, 201), (179, 194, 193, 178), (187, 186, 201, 202), (180, 195, 194, 179), (188, 187, 202, 203), (782, 180, 195, 783), (189, 188, 203, 204), (182, 181, 196, 197), (175, 190, 296), (129, 144, 490, 489), (183, 182, 197, 198), (176, 191, 190, 175), (184, 183, 198, 199), (783, 195, 211, 784), (204, 203, 219, 220), (197, 196, 212, 213), (190, 206, 296), (204, 220, 496, 494), (198, 197, 213, 214), (191, 207, 206, 190), (199, 198, 214, 215), (192, 208, 207, 191), (200, 199, 215, 216), (193, 209, 208, 192), (201, 200, 216, 217), (194, 210, 209, 193), (202, 201, 217, 218), (195, 211, 210, 194), (203, 202, 218, 219), (216, 215, 230, 231), (209, 224, 223, 208), (217, 216, 231, 232), (210, 225, 224, 209), (218, 217, 232, 233), (211, 226, 225, 210), (219, 218, 233, 234), (784, 211, 226, 785), (220, 219, 234, 235), (213, 212, 227, 228), (206, 221, 296), (39, 54, 484, 483), (214, 213, 228, 229), (207, 222, 221, 206), (215, 214, 229, 230), (208, 223, 222, 207), (235, 234, 249, 250), (228, 227, 242, 243), (221, 236, 296), (416, 431, 510, 509), (229, 228, 243, 244), (222, 237, 236, 221), (230, 229, 244, 245), (223, 238, 237, 222), (231, 230, 245, 246), (224, 239, 238, 223), (232, 231, 246, 247), (225, 240, 239, 224), (233, 232, 247, 248), (226, 241, 240, 225), (234, 233, 248, 249), (785, 226, 241, 786), (239, 254, 253, 238), (247, 246, 261, 262), (240, 255, 254, 239), (248, 247, 262, 263), (241, 256, 255, 240), (249, 248, 263, 264), (786, 241, 256, 787), (250, 249, 264, 265), (243, 242, 257, 258), (236, 251, 296), (295, 311, 502, 501), (244, 243, 258, 259), (237, 252, 251, 236), (245, 244, 259, 260), (238, 253, 252, 237), (246, 245, 260, 261), (258, 257, 272, 273), (251, 266, 296), (54, 69, 485, 484), (259, 258, 273, 274), (252, 267, 266, 251), (260, 259, 274, 275), (253, 268, 267, 252), (261, 260, 275, 276), (254, 269, 268, 253), (262, 261, 276, 277), (255, 270, 269, 254), (263, 262, 277, 278), (256, 271, 270, 255), (264, 263, 278, 279), (787, 256, 271, 788), (265, 264, 279, 280), (277, 276, 291, 292), (270, 285, 284, 269), (278, 277, 292, 293), (271, 286, 285, 270), (279, 278, 293, 294), (788, 271, 286, 789), (280, 279, 294, 295), (273, 272, 287, 288), (266, 281, 296), (461, 476, 513, 512), (274, 273, 288, 289), (267, 282, 281, 266), (275, 274, 289, 290), (268, 283, 282, 267), (276, 275, 290, 291), (269, 284, 283, 268), (341, 356, 505, 504), (289, 288, 304, 305), (282, 298, 297, 281), (290, 289, 305, 306), (283, 299, 298, 282), (291, 290, 306, 307), (284, 300, 299, 283), (292, 291, 307, 308), (285, 301, 300, 284), (293, 292, 308, 309), (286, 302, 301, 285), (294, 293, 309, 310), (789, 286, 302, 790), (295, 294, 310, 311), (288, 287, 303, 304), (281, 297, 296), (309, 308, 323, 324), (302, 317, 316, 301), (310, 309, 324, 325), (790, 302, 317, 791), (311, 310, 325, 326), (304, 303, 318, 319), (297, 312, 296), (220, 235, 497, 496), (305, 304, 319, 320), (298, 313, 312, 297), (306, 305, 320, 321), (299, 314, 313, 298), (307, 306, 321, 322), (300, 315, 314, 299), (308, 307, 322, 323), (301, 316, 315, 300), (313, 328, 327, 312), (321, 320, 335, 336), (314, 329, 328, 313), (322, 321, 336, 337), (315, 330, 329, 314), (323, 322, 337, 338), (316, 331, 330, 315), (324, 323, 338, 339), (317, 332, 331, 316), (325, 324, 339, 340), (791, 317, 332, 792), (326, 325, 340, 341), (319, 318, 333, 334), (312, 327, 296), (174, 189, 493, 492), (320, 319, 334, 335), (332, 347, 346, 331), (340, 339, 354, 355), (792, 332, 347, 793), (341, 340, 355, 356), (334, 333, 348, 349), (327, 342, 296), (265, 280, 500, 499), (335, 334, 349, 350), (328, 343, 342, 327), (336, 335, 350, 351), (329, 344, 343, 328), (337, 336, 351, 352), (330, 345, 344, 329), (338, 337, 352, 353), (331, 346, 345, 330), (339, 338, 353, 354), (351, 350, 365, 366), (344, 359, 358, 343), (352, 351, 366, 367), (345, 360, 359, 344), (353, 352, 367, 368), (346, 361, 360, 345), (354, 353, 368, 369), (347, 362, 361, 346), (355, 354, 369, 370), (793, 347, 362, 794), (356, 355, 370, 371), (349, 348, 363, 364), (342, 357, 296), (386, 401, 508, 507), (350, 349, 364, 365), (343, 358, 357, 342), (370, 369, 384, 385), (794, 362, 377, 795), (371, 370, 385, 386), (364, 363, 378, 379), (357, 372, 296), (99, 114, 488, 487), (365, 364, 379, 380), (358, 373, 372, 357), (366, 365, 380, 381), (359, 374, 373, 358), (367, 366, 381, 382), (360, 375, 374, 359), (368, 367, 382, 383), (361, 376, 375, 360), (369, 368, 383, 384), (362, 377, 376, 361), (374, 389, 388, 373), (382, 381, 396, 397), (375, 390, 389, 374), (383, 382, 397, 398), (376, 391, 390, 375), (384, 383, 398, 399), (377, 392, 391, 376), (385, 384, 399, 400), (795, 377, 392, 796), (386, 385, 400, 401), (379, 378, 393, 394), (372, 387, 296), (144, 159, 491, 490), (380, 379, 394, 395), (373, 388, 387, 372), (381, 380, 395, 396), (796, 392, 407, 797), (401, 400, 415, 416), (394, 393, 408, 409), (387, 402, 296), (24, 39, 483, 482), (395, 394, 409, 410), (388, 403, 402, 387), (396, 395, 410, 411), (389, 404, 403, 388), (397, 396, 411, 412), (390, 405, 404, 389), (398, 397, 412, 413), (391, 406, 405, 390), (399, 398, 413, 414), (392, 407, 406, 391), (400, 399, 414, 415), (412, 411, 426, 427), (405, 420, 419, 404), (413, 412, 427, 428), (406, 421, 420, 405), (414, 413, 428, 429), (407, 422, 421, 406), (415, 414, 429, 430), (797, 407, 422, 798), (416, 415, 430, 431), (409, 408, 423, 424), (402, 417, 296), (69, 84, 486, 485), (410, 409, 424, 425), (403, 418, 417, 402), (411, 410, 425, 426), (404, 419, 418, 403), (431, 430, 445, 446), (424, 423, 438, 439), (417, 432, 296), (311, 326, 503, 502), (425, 424, 439, 440), (418, 433, 432, 417), (426, 425, 440, 441), (419, 434, 433, 418), (427, 426, 441, 442), (420, 435, 434, 419), (428, 427, 442, 443), (421, 436, 435, 420), (429, 428, 443, 444), (422, 437, 436, 421), (430, 429, 444, 445), (798, 422, 437, 799), (443, 442, 457, 458), (436, 451, 450, 435), (444, 443, 458, 459), (437, 452, 451, 436), (445, 444, 459, 460), (799, 437, 452, 800), (446, 445, 460, 461), (439, 438, 453, 454), (432, 447, 296), (189, 204, 494, 493), (440, 439, 454, 455), (433, 448, 447, 432), (441, 440, 455, 456), (434, 449, 448, 433), (442, 441, 456, 457), (435, 450, 449, 434), (447, 462, 296), (356, 371, 506, 505), (455, 454, 469, 470), (448, 463, 462, 447), (456, 455, 470, 471), (449, 464, 463, 448), (457, 456, 471, 472), (450, 465, 464, 449), (458, 457, 472, 473), (451, 466, 465, 450), (459, 458, 473, 474), (452, 467, 466, 451), (460, 459, 474, 475), (800, 452, 467, 801), (461, 460, 475, 476), (454, 453, 468, 469), (466, 4, 3, 465), (474, 473, 479, 9), (467, 5, 4, 466), (475, 474, 9, 480), (801, 467, 5, 770), (476, 475, 480, 481), (469, 468, 6, 7), (462, 0, 296), (431, 446, 511, 510), (470, 469, 7, 8), (463, 1, 0, 462), (471, 470, 8, 477), (464, 2, 1, 463), (472, 471, 477, 478), (465, 3, 2, 464), (473, 472, 478, 479), (494, 496, 528, 526), (508, 509, 541, 540), (493, 494, 526, 525), (507, 508, 540, 539), (506, 507, 539, 538), (492, 493, 525, 524), (505, 506, 538, 537), (491, 492, 524, 523), (504, 505, 537, 536), (490, 491, 523, 522), (503, 504, 536, 535), (514, 482, 205, 546), (489, 490, 522, 521), (502, 503, 535, 534), (488, 489, 521, 520), (501, 502, 534, 533), (487, 488, 520, 519), (500, 501, 533, 532), (513, 514, 546, 545), (486, 487, 519, 518), (499, 500, 532, 531), (512, 513, 545, 544), (485, 486, 518, 517), (498, 499, 531, 530), (511, 512, 544, 543), (484, 485, 517, 516), (497, 498, 530, 529), (510, 511, 543, 542), (483, 484, 516, 515), (496, 497, 529, 528), (509, 510, 542, 541), (482, 483, 515, 205), (530, 531, 563, 562), (543, 544, 576, 575), (516, 517, 549, 548), (529, 530, 562, 561), (542, 543, 575, 574), (515, 516, 548, 547), (528, 529, 561, 560), (541, 542, 574, 573), (205, 515, 547, 495), (526, 528, 560, 558), (540, 541, 573, 572), (525, 526, 558, 557), (539, 540, 572, 571), (538, 539, 571, 570), (524, 525, 557, 556), (537, 538, 570, 569), (523, 524, 556, 555), (536, 537, 569, 568), (522, 523, 555, 554), (535, 536, 568, 567), (546, 205, 495, 578), (521, 522, 554, 553), (534, 535, 567, 566), (520, 521, 553, 552), (533, 534, 566, 565), (519, 520, 552, 551), (532, 533, 565, 564), (545, 546, 578, 577), (518, 519, 551, 550), (531, 532, 564, 563), (544, 545, 577, 576), (517, 518, 550, 549), (565, 566, 598, 597), (551, 552, 584, 583), (564, 565, 597, 596), (577, 578, 610, 609), (550, 551, 583, 582), (563, 564, 596, 595), (576, 577, 609, 608), (549, 550, 582, 581), (562, 563, 595, 594), (575, 576, 608, 607), (548, 549, 581, 580), (561, 562, 594, 593), (574, 575, 607, 606), (547, 548, 580, 579), (560, 561, 593, 592), (573, 574, 606, 605), (495, 547, 579, 527), (558, 560, 592, 590), (572, 573, 605, 604), (557, 558, 590, 589), (571, 572, 604, 603), (570, 571, 603, 602), (556, 557, 589, 588), (569, 570, 602, 601), (555, 556, 588, 587), (568, 569, 601, 600), (554, 555, 587, 586), (567, 568, 600, 599), (578, 495, 527, 610), (553, 554, 586, 585), (566, 567, 599, 598), (552, 553, 585, 584), (600, 601, 633, 632), (586, 587, 619, 618), (599, 600, 632, 631), (610, 527, 559, 642), (585, 586, 618, 617), (598, 599, 631, 630), (584, 585, 617, 616), (597, 598, 630, 629), (583, 584, 616, 615), (596, 597, 629, 628), (609, 610, 642, 641), (582, 583, 615, 614), (595, 596, 628, 627), (608, 609, 641, 640), (581, 582, 614, 613), (594, 595, 627, 626), (607, 608, 640, 639), (580, 581, 613, 612), (593, 594, 626, 625), (606, 607, 639, 638), (579, 580, 612, 611), (592, 593, 625, 624), (605, 606, 638, 637), (527, 579, 611, 559), (590, 592, 624, 622), (604, 605, 637, 636), (589, 590, 622, 621), (603, 604, 636, 635), (602, 603, 635, 634), (588, 589, 621, 620), (601, 602, 634, 633), (587, 588, 620, 619), (635, 636, 668, 667), (634, 635, 667, 666), (620, 621, 653, 652), (633, 634, 666, 665), (619, 620, 652, 651), (632, 633, 665, 664), (618, 619, 651, 650), (631, 632, 664, 663), (642, 559, 591, 674), (617, 618, 650, 649), (630, 631, 663, 662), (616, 617, 649, 648), (629, 630, 662, 661), (615, 616, 648, 647), (628, 629, 661, 660), (641, 642, 674, 673), (614, 615, 647, 646), (627, 628, 660, 659), (640, 641, 673, 672), (613, 614, 646, 645), (626, 627, 659, 658), (639, 640, 672, 671), (612, 613, 645, 644), (625, 626, 658, 657), (638, 639, 671, 670), (611, 612, 644, 643), (624, 625, 657, 656), (637, 638, 670, 669), (559, 611, 643, 591), (622, 624, 656, 654), (636, 637, 669, 668), (621, 622, 654, 653), (670, 671, 703, 702), (643, 644, 676, 675), (656, 657, 689, 688), (669, 670, 702, 701), (591, 643, 675, 623), (654, 656, 688, 686), (668, 669, 701, 700), (653, 654, 686, 685), (667, 668, 700, 699), (666, 667, 699, 698), (652, 653, 685, 684), (665, 666, 698, 697), (651, 652, 684, 683), (664, 665, 697, 696), (650, 651, 683, 682), (663, 664, 696, 695), (674, 591, 623, 706), (649, 650, 682, 681), (662, 663, 695, 694), (648, 649, 681, 680), (661, 662, 694, 693), (647, 648, 680, 679), (660, 661, 693, 692), (673, 674, 706, 705), (646, 647, 679, 678), (659, 660, 692, 691), (672, 673, 705, 704), (645, 646, 678, 677), (658, 659, 691, 690), (671, 672, 704, 703), (644, 645, 677, 676), (657, 658, 690, 689), (687, 706, 623), (687, 623, 675), (687, 675, 676), (687, 676, 677), (687, 677, 678), (687, 678, 679), (687, 679, 680), (687, 680, 681), (687, 681, 682), (687, 682, 683), (687, 683, 684), (687, 684, 685), (687, 685, 686), (687, 686, 688), (687, 688, 689), (687, 689, 690), (687, 690, 691), (687, 691, 692), (687, 692, 693), (687, 693, 694), (687, 694, 695), (687, 695, 696), (687, 696, 697), (687, 697, 698), (687, 698, 699), (687, 699, 700), (687, 700, 701), (687, 701, 702), (687, 702, 703), (687, 703, 704), (687, 704, 705), (687, 705, 706), (347, 332, 728, 729), (437, 422, 734, 735), (271, 256, 723, 724), (392, 377, 731, 732), (105, 90, 712, 713), (226, 211, 720, 721), (60, 45, 709, 710), (467, 452, 736, 737), (165, 717, 718, 180), (422, 407, 733, 734), (135, 120, 714, 715), (256, 241, 722, 723), (302, 286, 725, 726), (90, 75, 711, 712), (5, 467, 737, 655), (452, 437, 735, 736), (195, 719, 720, 211), (362, 730, 731, 377), (165, 150, 716, 717), (332, 317, 727, 728), (45, 30, 708, 709), (286, 271, 724, 725), (120, 105, 713, 714), (392, 732, 733, 407), (317, 302, 726, 727), (241, 226, 721, 722), (362, 347, 729, 730), (15, 5, 655, 707), (150, 135, 715, 716), (75, 60, 710, 711), (195, 180, 718, 719), (30, 15, 707, 708), (728, 727, 759, 760), (715, 714, 746, 747), (729, 728, 760, 761), (716, 715, 747, 748), (730, 729, 761, 762), (717, 716, 748, 749), (730, 762, 763, 731), (717, 749, 750, 718), (732, 731, 763, 764), (719, 718, 750, 751), (732, 764, 765, 733), (719, 751, 752, 720), (707, 655, 738, 739), (734, 733, 765, 766), (721, 720, 752, 753), (708, 707, 739, 740), (735, 734, 766, 767), (722, 721, 753, 754), (709, 708, 740, 741), (736, 735, 767, 768), (723, 722, 754, 755), (710, 709, 741, 742), (737, 736, 768, 769), (724, 723, 755, 756), (711, 710, 742, 743), (655, 737, 769, 738), (725, 724, 756, 757), (712, 711, 743, 744), (726, 725, 757, 758), (713, 712, 744, 745), (727, 726, 758, 759), (714, 713, 745, 746), (739, 738, 769, 768, 767, 766, 765, 764, 763, 762, 761, 760, 759, 758, 757, 756, 755, 754, 753, 752, 751, 750, 749, 748, 747, 746, 745, 744, 743, 742, 741, 740), (468, 801, 770, 6), (453, 800, 801, 468), (438, 799, 800, 453), (423, 798, 799, 438), (408, 797, 798, 423), (393, 796, 797, 408), (378, 795, 796, 393), (363, 794, 795, 378), (348, 793, 794, 363), (333, 792, 793, 348), (318, 791, 792, 333), (303, 790, 791, 318), (287, 789, 790, 303), (272, 788, 789, 287), (257, 787, 788, 272), (242, 786, 787, 257), (227, 785, 786, 242), (212, 784, 785, 227), (196, 783, 784, 212), (181, 782, 783, 196), (166, 781, 782, 181), (151, 780, 781, 166), (136, 779, 780, 151), (121, 778, 779, 136), (106, 777, 778, 121), (91, 776, 777, 106), (76, 775, 776, 91), (61, 774, 775, 76), (46, 773, 774, 61), (31, 772, 773, 46), (16, 771, 772, 31), (6, 770, 771, 16)])
me_sphere.polygons.foreach_set('use_smooth', [True] * 833)
me_sphere.polygons.foreach_set('material_index', [0, 1, 0, 0, 0, 0, 0, 0, 1, 0, 0, 1, 0, 1, 0, 1, 0, 1, 0, 1, 0, 0, 0, 0, 0, 0, 1, 0, 0, 1, 0, 1, 0, 0, 1, 0, 0, 1, 0, 1, 0, 1, 0, 1, 0, 0, 0, 0, 1, 0, 1, 0, 0, 0, 0, 0, 0, 1, 0, 0, 1, 0, 1, 0, 0, 1, 0, 0, 1, 0, 1, 0, 1, 0, 1, 0, 0, 0, 0, 0, 0, 1, 0, 0, 0, 0, 0, 0, 1, 0, 0, 1, 0, 1, 0, 1, 1, 0, 0, 1, 0, 1, 0, 1, 0, 1, 0, 0, 0, 0, 0, 0, 1, 0, 0, 0, 0, 0, 0, 1, 0, 0, 1, 0, 1, 0, 1, 0, 0, 1, 0, 1, 0, 1, 0, 1, 0, 0, 0, 0, 0, 0, 1, 0, 0, 0, 0, 0, 0, 0, 1, 0, 0, 1, 0, 1, 0, 1, 0, 1, 0, 1, 0, 1, 0, 1, 0, 0, 0, 0, 0, 0, 1, 0, 0, 1, 0, 0, 0, 0, 1, 0, 0, 1, 0, 1, 0, 1, 0, 1, 0, 0, 1, 0, 1, 0, 1, 0, 0, 0, 0, 0, 0, 1, 0, 0, 1, 0, 0, 0, 0, 1, 0, 0, 1, 0, 1, 0, 1, 0, 1, 0, 0, 0, 0, 1, 0, 1, 0, 0, 0, 0, 0, 0, 1, 0, 0, 1, 0, 1, 0, 0, 1, 0, 0, 1, 0, 1, 0, 1, 0, 1, 0, 0, 0, 0, 1, 0, 1, 0, 0, 0, 0, 0, 0, 1, 0, 0, 1, 0, 1, 0, 0, 1, 0, 0, 1, 0, 1, 0, 1, 0, 1, 0, 0, 0, 0, 0, 0, 1, 0, 0, 0, 0, 0, 0, 1, 0, 0, 1, 0, 1, 0, 1, 0, 0, 1, 0, 1, 0, 1, 0, 1, 0, 0, 0, 0, 0, 0, 1, 0, 0, 0, 0, 0, 0, 1, 0, 0, 1, 0, 1, 0, 1, 0, 1, 1, 0, 1, 0, 1, 0, 1, 0, 0, 0, 0, 0, 0, 1, 0, 0, 0, 0, 0, 0, 0, 1, 0, 0, 1, 0, 1, 0, 1, 0, 1, 0, 0, 1, 0, 1, 0, 1, 0, 0, 0, 0, 0, 0, 1, 0, 0, 1, 0, 0, 0, 0, 1, 0, 0, 1, 0, 1, 0, 1, 0, 1, 0, 0, 1, 0, 1, 0, 1, 0, 0, 0, 0, 0, 0, 1, 0, 0, 1, 0, 0, 0, 0, 1, 0, 0, 1, 0, 1, 0, 1, 0, 1, 0, 0, 0, 0, 1, 0, 1, 0, 0, 0, 0, 0, 0, 1, 0, 0, 1, 0, 1, 0, 0, 1, 0, 0, 1, 0, 1, 0, 1, 0, 1, 0, 0, 0, 0, 0, 1, 0, 0, 0, 0, 0, 0, 1, 0, 0, 1, 0, 1, 0, 1, 1, 0, 0, 1, 0, 1, 0, 1, 0, 1, 0, 0, 0, 0, 0, 0, 1, 0, 0, 0, 0, 0, 0, 1, 0, 0, 1, 0, 1, 0, 1, 0, 0, 0, 0, 0, 0, 0, 0, 0, 0, 0, 0, 0, 0, 0, 0, 0, 0, 0, 0, 0, 0, 0, 0, 0, 0, 0, 0, 0, 0, 0, 0, 0, 0, 0, 0, 0, 0, 0, 0, 0, 0, 0, 0, 0, 0, 0, 0, 0, 0, 0, 0, 0, 0, 0, 0, 0, 0, 0, 0, 0, 0, 0, 0, 0, 0, 0, 0, 0, 0, 0, 0, 0, 0, 0, 0, 0, 0, 0, 0, 0, 0, 0, 0, 0, 0, 0, 0, 0, 0, 0, 0, 0, 0, 0, 0, 0, 0, 0, 0, 0, 0, 0, 0, 0, 0, 0, 0, 0, 0, 0, 0, 0, 0, 0, 0, 0, 0, 0, 0, 0, 0, 0, 0, 0, 0, 0, 0, 0, 0, 0, 0, 0, 0, 0, 0, 0, 0, 0, 0, 0, 0, 0, 0, 0, 0, 0, 0, 0, 0, 0, 0, 0, 0, 0, 0, 0, 0, 0, 0, 0, 0, 0, 0, 0, 0, 0, 0, 0, 0, 0, 0, 0, 0, 0, 0, 0, 0, 0, 0, 0, 0, 0, 0, 0, 0, 0, 0, 0, 0, 0, 0, 0, 0, 0, 0, 0, 0, 0, 0, 0, 0, 0, 0, 0, 0, 0, 0, 0, 0, 0, 0, 0, 0, 0, 0, 0, 0, 0, 0, 0, 0, 0, 0, 0, 0, 0, 0, 0, 0, 0, 0, 0, 0, 0, 0, 0, 0, 0, 0, 0, 0, 0, 0, 0, 0, 0, 0, 0, 0, 0, 0, 0, 0, 0, 0, 0, 0, 0, 0, 0, 0, 0, 0, 0, 0, 0, 0, 0, 0, 0, 0, 0, 0, 0, 0, 0, 0, 0, 0, 0, 0, 0, 0, 0, 0, 0, 0, 0, 1, 0, 0, 0, 0, 0, 0, 0, 0, 0, 0, 0, 0, 0, 0, 0, 0, 0, 0, 0, 0, 0, 0, 0, 0, 0, 0, 0, 0, 0, 0, 0, 0])
me_sphere.materials.append(mat_glass)
me_sphere.materials.append(mat_wine)
me_sphere.use_remesh_preserve_volume = False
me_sphere.use_remesh_preserve_attributes = False
me_sphere.use_mirror_vertex_groups = False
me_sphere.update()

# ---- objects
ob_plane = bpy.data.objects.new('Plane', me_plane)
ob_sphere = bpy.data.objects.new('Sphere', me_sphere)
ob_lamp = bpy.data.objects.new('Lamp', light_lamp)
ob_camera = bpy.data.objects.new('Camera', cam_camera)

# ---- transforms, parenting, visibility, modifiers, constraints
ob_plane.location = (0.0, 0.0, -0.444)
ob_plane.scale = (100.0, 100.0, 100.0)
ob_plane.lineart.crease_threshold = 0.0
ob_sphere.location = (0.0, 6.28, 0.0)
ob_sphere.rotation_euler = (-6.283, 0.0, 0.0)
ob_sphere.lineart.crease_threshold = 0.0
_vg = ob_sphere.vertex_groups.new(name='wine')
_m = ob_sphere.modifiers.new('Subsurf', 'SUBSURF')
_m.uv_smooth = 'PRESERVE_CORNERS'
_m.quality = 2
_m.levels = 2
_m.show_only_control_edges = False
ob_lamp.location = (4.076, 1.005, 5.904)
ob_lamp.rotation_euler = (0.6503, 0.05522, 1.866)
ob_lamp.lock_rotations_4d = False
ob_lamp.empty_display_type = 'ARROWS'
ob_lamp.color = (0.0, 0.0, 0.0, 0.0)
ob_lamp.lineart.crease_threshold = 0.0
ob_camera.location = (7.476, -7.42, 3.782)
ob_camera.rotation_euler = (1.27, -5.131e-07, 0.7799)
ob_camera.lock_rotations_4d = False
ob_camera.empty_display_type = 'ARROWS'
ob_camera.color = (0.0, 0.0, 0.0, 0.0)
ob_camera.display_type = 'WIRE'
ob_camera.lineart.crease_threshold = 0.0

# ---- collection membership
col_collection_1.objects.link(ob_plane)
col_collection_1.objects.link(ob_sphere)
col_collection_1.objects.link(ob_lamp)
col_collection_1.objects.link(ob_camera)

# ---- scene / render settings (as saved in the file)
scene.camera = ob_camera
scene.frame_start = 1; scene.frame_end = 150; scene.frame_set(0)
scene.render.engine = 'CYCLES'
scene.render.image_settings.file_format = 'FFMPEG'
scene.render.resolution_percentage = 50
scene.render.dither_intensity = 0.0
scene.cycles.use_denoising = False
scene.cycles.samples = 100
scene.cycles.sampling_pattern = 'TABULATED_SOBOL'
scene.cycles.use_adaptive_sampling = False
scene.cycles.use_light_tree = False
scene.cycles.blur_glossy = 0.0
scene.cycles.sample_clamp_indirect = 1.0
scene.view_settings.view_transform = 'Standard'
bpy.context.view_layer.update()
